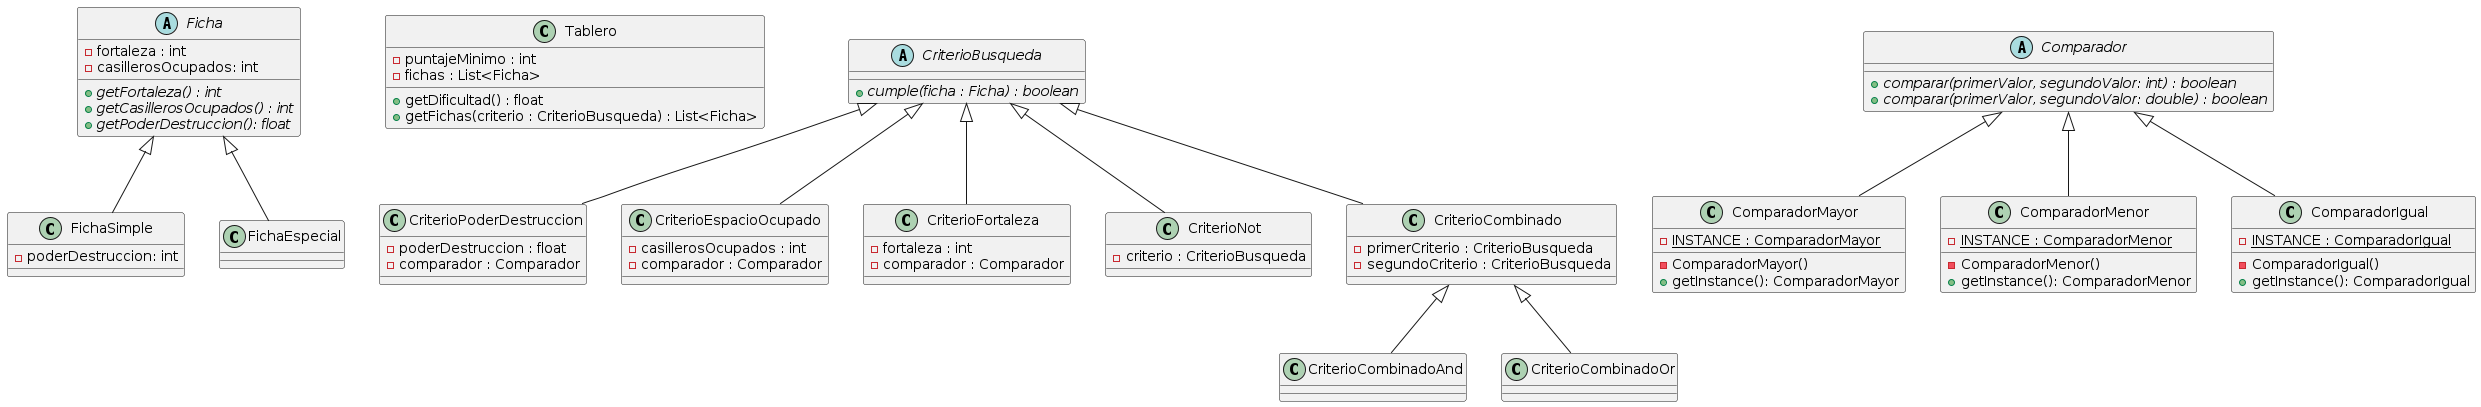

The diagram above was rendered by PlantUML. Its source (embedded in the PNG):
@startuml classDiagram

abstract class Ficha {
    - fortaleza : int
    - casillerosOcupados: int
    + {abstract} getFortaleza() : int
    + {abstract} getCasillerosOcupados() : int
    + {abstract} getPoderDestruccion(): float
}

Ficha <|-- FichaSimple
class FichaSimple {
    - poderDestruccion: int
}

Ficha <|-- FichaEspecial
class FichaEspecial {
}

' --------------------------------------------------------------------

class Tablero {
    - puntajeMinimo : int
    - fichas : List<Ficha>
    + getDificultad() : float
    + getFichas(criterio : CriterioBusqueda) : List<Ficha>
}

' --------------------------------------------------------------------

' Used design pattern: Strategy.
abstract class CriterioBusqueda {
    + {abstract} cumple(ficha : Ficha) : boolean
}

CriterioBusqueda <|-- CriterioPoderDestruccion
class CriterioPoderDestruccion {
    - poderDestruccion : float
    - comparador : Comparador
}

CriterioBusqueda <|-- CriterioEspacioOcupado
class CriterioEspacioOcupado {
    - casillerosOcupados : int
    - comparador : Comparador
}

CriterioBusqueda <|-- CriterioFortaleza
class CriterioFortaleza {
    - fortaleza : int
    - comparador : Comparador
}

CriterioBusqueda <|-- CriterioNot
class CriterioNot {
    - criterio : CriterioBusqueda
}

' Used design pattern: Decorator.
CriterioBusqueda <|-- CriterioCombinado 
class CriterioCombinado {
    - primerCriterio : CriterioBusqueda
    - segundoCriterio : CriterioBusqueda
}

CriterioCombinado <|-- CriterioCombinadoAnd
class CriterioCombinadoAnd {
}

CriterioCombinado <|-- CriterioCombinadoOr
class CriterioCombinadoOr {
}

' --------------------------------------------------------------------

' Used design pattern: Strategy.
abstract class Comparador {
    + {abstract} comparar(primerValor, segundoValor: int) : boolean
    + {abstract} comparar(primerValor, segundoValor: double) : boolean
}

' Used design patterns: Singleton y Factory Method.
Comparador <|-- ComparadorMayor
class ComparadorMayor {
    - {static} INSTANCE : ComparadorMayor
    - ComparadorMayor()
    + getInstance(): ComparadorMayor
}

' Used design patterns: Singleton y Factory Method.
Comparador <|-- ComparadorMenor
class ComparadorMenor {
    - {static} INSTANCE : ComparadorMenor
    - ComparadorMenor()
    + getInstance(): ComparadorMenor
}

' Used design patterns: Singleton y Factory Method.
Comparador <|-- ComparadorIgual
class ComparadorIgual {
    - {static} INSTANCE : ComparadorIgual
    - ComparadorIgual()
    + getInstance(): ComparadorIgual
}

@enduml